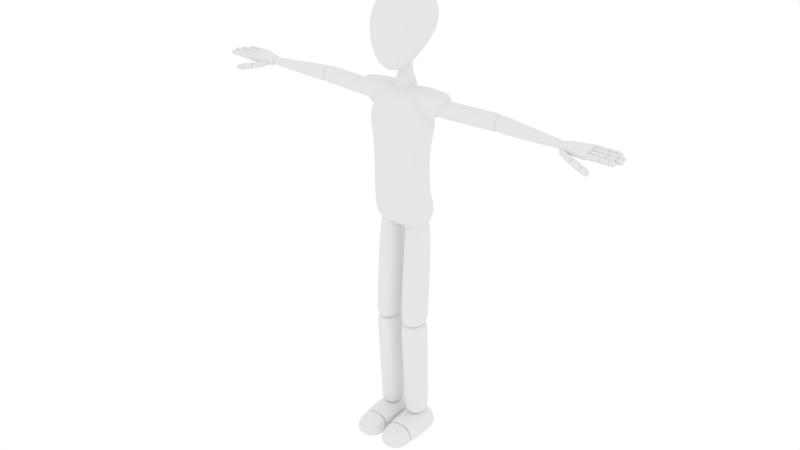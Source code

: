 # Source: 05_05_fonda3D.blend  (saved by Blender 2.71.0; exported with 4.5.12 LTS)
import bpy
from mathutils import Matrix  # noqa: F401  (used for matrix-valued properties, if any)

bpy.ops.wm.read_factory_settings(use_empty=True)
scene = bpy.context.scene
scene.name = 'Scene'

# ---- collections
col_collection_1 = bpy.data.collections.new('Collection 1'); scene.collection.children.link(col_collection_1)
col_collection_11 = bpy.data.collections.new('Collection 11'); scene.collection.children.link(col_collection_11)

# ---- world
world_world = bpy.data.worlds.new('World'); scene.world = world_world
world_world.color = (1.0, 1.0, 1.0)
world_world.use_sun_shadow = False
world_world.sun_shadow_jitter_overblur = 0.0
world_world.cycles.sampling_method = 'MANUAL'
world_world.cycles.sample_map_resolution = 256

# ---- meshes
me_cube_001 = bpy.data.meshes.new('Cube.001')
me_cube_001.from_pydata([(0.6993, 0.05658, 1.3), (0.7106, -0.04112, 1.295), (0.6074, -0.02339, 1.295), (0.6074, 0.01828, 1.3), (0.6993, 0.05658, 1.318), (0.7106, -0.04112, 1.32), (0.6074, -0.02339, 1.316), (0.6074, 0.01828, 1.318), (0.7451, 0.05371, 1.299), (0.7451, 0.03429, 1.299), (0.6983, 0.03429, 1.299), (0.6983, 0.05371, 1.299), (0.7451, 0.05371, 1.319), (0.7451, 0.03429, 1.319), (0.6983, 0.03429, 1.319), (0.6983, 0.05371, 1.319), (0.7008, 0.02936, 1.319), (0.7008, 0.009938, 1.319), (0.758, 0.009938, 1.319), (0.758, 0.02936, 1.319), (0.7008, 0.02936, 1.299), (0.7008, 0.009938, 1.299), (0.758, 0.009938, 1.299), (0.758, 0.02936, 1.299), (0.7621, 0.004143, 1.299), (0.7621, -0.01528, 1.299), (0.7049, -0.01528, 1.299), (0.7049, 0.004143, 1.299), (0.7621, 0.004143, 1.319), (0.7621, -0.01528, 1.319), (0.7049, -0.01528, 1.319), (0.7049, 0.004143, 1.319), (0.706, -0.02116, 1.319), (0.706, -0.04057, 1.319), (0.7569, -0.04057, 1.319), (0.7569, -0.02116, 1.319), (0.706, -0.02116, 1.299), (0.706, -0.04057, 1.299), (0.7569, -0.04057, 1.299), (0.7569, -0.02116, 1.299), (0.7868, -0.02116, 1.299), (0.7868, -0.04057, 1.299), (0.7566, -0.04057, 1.299), (0.7566, -0.02116, 1.299), (0.7868, -0.02116, 1.319), (0.7868, -0.04057, 1.319), (0.7566, -0.04057, 1.319), (0.7566, -0.02116, 1.319), (0.7616, 0.004143, 1.319), (0.7616, -0.01528, 1.319), (0.7963, -0.01528, 1.319), (0.7963, 0.004143, 1.319), (0.7616, 0.004143, 1.299), (0.7616, -0.01528, 1.299), (0.7963, -0.01528, 1.299), (0.7963, 0.004143, 1.299), (0.7898, 0.02936, 1.299), (0.7898, 0.009938, 1.299), (0.7577, 0.009938, 1.299), (0.7577, 0.02936, 1.299), (0.7898, 0.02936, 1.319), (0.7898, 0.009938, 1.319), (0.7577, 0.009938, 1.319), (0.7577, 0.02936, 1.319), (0.7447, 0.05371, 1.319), (0.7447, 0.03429, 1.319), (0.7693, 0.03429, 1.319), (0.7693, 0.05371, 1.319), (0.7447, 0.05371, 1.299), (0.7447, 0.03429, 1.299), (0.7693, 0.03429, 1.299), (0.7693, 0.05371, 1.299), (0.7902, 0.05371, 1.299), (0.7902, 0.03429, 1.299), (0.7691, 0.03429, 1.299), (0.7691, 0.05371, 1.299), (0.7902, 0.05371, 1.319), (0.7902, 0.03429, 1.319), (0.7691, 0.03429, 1.319), (0.7691, 0.05371, 1.319), (0.7896, 0.02936, 1.319), (0.7896, 0.009938, 1.319), (0.8141, 0.009938, 1.319), (0.8141, 0.02936, 1.319), (0.7896, 0.02936, 1.299), (0.7896, 0.009938, 1.299), (0.8141, 0.009938, 1.299), (0.8141, 0.02936, 1.299), (0.8213, 0.004143, 1.299), (0.8213, -0.01528, 1.299), (0.796, -0.01528, 1.299), (0.796, 0.004143, 1.299), (0.8213, 0.004143, 1.319), (0.8213, -0.01528, 1.319), (0.796, -0.01528, 1.319), (0.796, 0.004143, 1.319), (0.7865, -0.02116, 1.319), (0.7865, -0.04057, 1.319), (0.8106, -0.04057, 1.319), (0.8106, -0.02116, 1.319), (0.7865, -0.02116, 1.299), (0.7865, -0.04057, 1.299), (0.8106, -0.04057, 1.299), (0.8106, -0.02116, 1.299), (0.6752, -0.04186, 1.274), (0.67, -0.06512, 1.28), (0.6066, -0.04734, 1.295), (0.6156, -0.01175, 1.297), (0.6819, -0.03753, 1.298), (0.6767, -0.06079, 1.303), (0.6132, -0.04301, 1.318), (0.6184, -0.01974, 1.313), (0.6814, -0.03739, 1.298), (0.6762, -0.06066, 1.304), (0.714, -0.07123, 1.295), (0.7191, -0.04797, 1.289), (0.6747, -0.04172, 1.275), (0.6695, -0.06498, 1.28), (0.7073, -0.07556, 1.271), (0.7124, -0.0523, 1.266), (0.7451, -0.06146, 1.258), (0.74, -0.08473, 1.264), (0.7067, -0.07541, 1.272), (0.7119, -0.05214, 1.266), (0.7518, -0.05713, 1.281), (0.7467, -0.0804, 1.287), (0.7134, -0.07108, 1.295), (0.7185, -0.04781, 1.289), (0.7068, -0.04112, 1.295), (0.696, 0.05559, 1.3), (0.7068, -0.04112, 1.32), (0.696, 0.05559, 1.318), (0.7061, 0.03429, 1.299), (0.7061, 0.05371, 1.299), (0.7061, 0.03429, 1.319), (0.7061, 0.05371, 1.319), (0.709, 0.02936, 1.319), (0.709, 0.009938, 1.319), (0.709, 0.02936, 1.299), (0.709, 0.009938, 1.299), (0.7121, -0.01528, 1.299), (0.7121, 0.004143, 1.299), (0.7121, -0.01528, 1.319), (0.7121, 0.004143, 1.319), (0.7139, -0.02116, 1.319), (0.7139, -0.04057, 1.319), (0.7139, -0.02116, 1.299), (0.7139, -0.04057, 1.299), (0.7418, 0.03429, 1.299), (0.7418, 0.05371, 1.299), (0.7418, 0.03429, 1.319), (0.7418, 0.05371, 1.319), (0.7554, 0.02936, 1.319), (0.7554, 0.009938, 1.319), (0.7554, 0.02936, 1.299), (0.7554, 0.009938, 1.299), (0.7591, -0.01528, 1.299), (0.7591, 0.004143, 1.299), (0.7591, -0.01528, 1.319), (0.7591, 0.004143, 1.319), (0.7549, -0.02116, 1.319), (0.7549, -0.04057, 1.319), (0.7549, -0.02116, 1.299), (0.7549, -0.04057, 1.299), (0.7596, -0.04057, 1.299), (0.7596, -0.02116, 1.299), (0.7596, -0.04057, 1.319), (0.7596, -0.02116, 1.319), (0.7646, 0.004143, 1.319), (0.7646, -0.01528, 1.319), (0.7646, 0.004143, 1.299), (0.7646, -0.01528, 1.299), (0.7599, 0.009938, 1.299), (0.7599, 0.02936, 1.299), (0.7599, 0.009938, 1.319), (0.7599, 0.02936, 1.319), (0.7477, 0.05371, 1.319), (0.7477, 0.03429, 1.319), (0.7477, 0.05371, 1.299), (0.7477, 0.03429, 1.299), (0.767, 0.05371, 1.319), (0.767, 0.03429, 1.319), (0.767, 0.05371, 1.299), (0.767, 0.03429, 1.299), (0.7872, 0.009938, 1.299), (0.7872, 0.02936, 1.299), (0.7872, 0.009938, 1.319), (0.7872, 0.02936, 1.319), (0.7934, 0.004143, 1.319), (0.7934, -0.01528, 1.319), (0.7934, 0.004143, 1.299), (0.7934, -0.01528, 1.299), (0.7836, -0.04057, 1.299), (0.7836, -0.02116, 1.299), (0.7836, -0.04057, 1.319), (0.7836, -0.02116, 1.319), (0.789, -0.02116, 1.319), (0.789, -0.04057, 1.319), (0.789, -0.02116, 1.299), (0.789, -0.04057, 1.299), (0.7989, -0.01528, 1.299), (0.7989, 0.004143, 1.299), (0.7989, -0.01528, 1.319), (0.7989, 0.004143, 1.319), (0.7919, 0.02936, 1.319), (0.7919, 0.009938, 1.319), (0.7919, 0.02936, 1.299), (0.7919, 0.009938, 1.299), (0.7719, 0.03429, 1.299), (0.7719, 0.05371, 1.299), (0.7719, 0.03429, 1.319), (0.7719, 0.05371, 1.319), (0.7156, -0.04697, 1.29), (0.7104, -0.07024, 1.296), (0.7089, -0.0513, 1.266), (0.7037, -0.07457, 1.272), (0.6852, -0.03847, 1.297), (0.6801, -0.06173, 1.303), (0.6785, -0.0428, 1.274), (0.6734, -0.06606, 1.279), (0.6664, -0.0641, 1.281), (0.6715, -0.04084, 1.275), (0.6731, -0.05978, 1.304), (0.6782, -0.03651, 1.299), (0.71, -0.07634, 1.271), (0.7152, -0.05307, 1.265), (0.7167, -0.07201, 1.294), (0.7219, -0.04874, 1.288), (0.6167, -0.02853, 1.295), (0.6157, 0.02542, 1.3), (0.6167, -0.02853, 1.316), (0.6157, 0.02542, 1.318), (0.7021, 0.03238, 1.295), (0.6074, 0.008027, 1.295), (0.7021, 0.03238, 1.322), (0.6074, 0.008027, 1.322), (0.6986, 0.03163, 1.295), (0.6986, 0.03163, 1.322), (0.616, 0.01214, 1.295), (0.616, 0.01214, 1.322), (0.7048, 0.008986, 1.293), (0.6074, -0.002127, 1.293), (0.7048, 0.008986, 1.323), (0.6074, -0.002127, 1.323), (0.7012, 0.008475, 1.293), (0.7012, 0.008475, 1.323), (0.6162, -0.0009996, 1.293), (0.6162, -0.0009996, 1.323), (0.7079, -0.0178, 1.294), (0.6074, -0.01247, 1.294), (0.7079, -0.0178, 1.322), (0.6074, -0.01247, 1.322), (0.7042, -0.01803, 1.294), (0.7042, -0.01803, 1.322), (0.6165, -0.01444, 1.294), (0.6165, -0.01444, 1.322), (0.05031, 0.054, 1.515), (0.05031, -0.1181, 1.434), (0.07327, 0.08933, 1.66), (0.07327, -0.08154, 1.665), (0.0, -0.1181, 1.414), (7.318e-11, 0.054, 1.515), (0.0, -0.09531, 1.683), (0.0, 0.1007, 1.68), (0.0, 0.02581, 1.461), (0.0, -0.03459, 1.461), (0.0, 0.05242, 1.354), (0.0, -0.05242, 1.354), (0.01784, -0.02295, 1.461), (0.01785, 0.01417, 1.461), (0.03339, -0.03542, 1.354), (0.03339, 0.03542, 1.354), (0.0, 0.06853, 1.372), (0.0, -0.06853, 1.372), (0.0, 0.06411, 1.264), (0.0, -0.0814, 1.264), (0.06652, -0.04209, 1.372), (0.06652, 0.01593, 1.372), (0.1373, -0.0814, 1.264), (0.1373, 0.04182, 1.264), (0.09948, 0.04744, 1.115), (0.09948, -0.08962, 1.115), (0.0, -0.08962, 1.115), (0.0, 0.04744, 1.115), (0.0, 0.04744, 0.9877), (0.0, -0.08962, 0.9877), (0.09948, -0.08962, 0.9877), (0.09948, 0.04744, 0.9877), (0.1211, 0.03836, 1.254), (0.1211, -0.03836, 1.254), (0.1582, 0.0404, 1.348), (0.1582, -0.0404, 1.348), (0.0104, -0.03893, 1.354), (0.0104, 0.05822, 1.354), (0.1635, -0.04392, 1.322), (0.1635, 0.04392, 1.322), (0.1085, 0.0654, 0.852), (0.1085, -0.0654, 0.852), (0.0, -0.0654, 0.852), (0.0, 0.0654, 0.852), (0.37, 0.04672, 1.279), (0.37, -0.017, 1.279), (0.1196, -0.03186, 1.279), (0.1196, 0.03186, 1.279), (0.3682, 0.04672, 1.343), (0.3682, -0.017, 1.343), (0.1243, -0.03186, 1.342), (0.1243, 0.03186, 1.342), (0.3602, 0.04672, 1.342), (0.3602, -0.017, 1.342), (0.6118, -0.01678, 1.322), (0.6118, 0.01684, 1.322), (0.3645, 0.04672, 1.279), (0.3645, -0.017, 1.279), (0.6105, -0.01678, 1.294), (0.6105, 0.01684, 1.294), (0.08497, 0.03567, 0.8906), (0.08497, -0.03567, 0.8906), (0.1028, -0.07433, 0.4654), (0.1028, 0.03891, 0.4654), (0.02643, 0.03567, 0.8893), (0.02643, -0.03567, 0.8893), (0.009884, -0.07433, 0.4653), (0.009884, 0.03891, 0.4653), (0.01536, 0.04995, 0.07525), (0.01536, -0.04995, 0.07525), (0.009228, -0.07433, 0.472), (0.009228, 0.03891, 0.472), (0.09734, 0.04995, 0.07701), (0.09734, -0.04995, 0.07701), (0.1022, -0.07433, 0.4722), (0.1022, 0.03891, 0.4722), (0.1127, 0.08344, 0.002372), (0.1127, -0.05347, 0.002372), (0.002969, -0.05347, 0.002372), (0.002969, 0.08344, 0.002372), (0.1127, 0.06616, 0.08403), (0.1127, -0.05347, 0.08042), (0.002969, -0.05347, 0.08042), (0.002969, 0.06616, 0.08403), (0.008942, -0.1769, 0.0511), (0.1067, -0.1769, 0.0511), (0.008942, -0.1769, 0.002373), (0.1067, -0.1769, 0.002373), (0.01051, -0.05528, 1.242), (0.01051, 0.06057, 1.242), (0.1002, -0.03944, 1.353), (0.1002, 0.05872, 1.353), (0.3591, -0.01728, 1.279), (0.3591, 0.04643, 1.279), (0.3573, -0.01728, 1.343), (0.3573, 0.04643, 1.343), (0.1595, -0.03165, 1.279), (0.1595, 0.03207, 1.279), (0.1577, -0.03165, 1.343), (0.1577, 0.03207, 1.343), (0.3736, 0.04569, 1.341), (0.3736, -0.01665, 1.341), (0.3775, 0.04569, 1.279), (0.3775, -0.01665, 1.279), (0.6038, 0.01762, 1.323), (0.6038, -0.01704, 1.323), (0.6027, 0.01762, 1.293), (0.6027, -0.01704, 1.293), (0.0, 0.02361, 1.427), (0.0, -0.03239, 1.427), (0.0187, 0.01281, 1.427), (0.0187, -0.02159, 1.427), (0.1053, -0.1139, 1.568), (0.1053, 0.08334, 1.568), (0.0, -0.1139, 1.568), (0.0, 0.1139, 1.568), (0.05031, -0.008975, 1.434), (0.07327, -0.001035, 1.687), (0.0, -0.008975, 1.414), (0.0, -0.001035, 1.701), (0.1053, -0.001035, 1.568), (0.1022, 0.05662, 0.8601), (0.1022, -0.05662, 0.8601), (0.009251, 0.05662, 0.8582), (0.009251, -0.05662, 0.8582), (0.1028, 0.03891, 0.4868), (0.1028, -0.07433, 0.4868), (0.009848, 0.03891, 0.4865), (0.009848, -0.07433, 0.4865), (0.00926, -0.07433, 0.4524), (0.00926, 0.03891, 0.4524), (0.1022, -0.07433, 0.4526), (0.1022, 0.03891, 0.4526), (0.01533, -0.04995, 0.09194), (0.01533, 0.04995, 0.09194), (0.09732, -0.04995, 0.09362), (0.09732, 0.04995, 0.09362), (0.1029, 0.07577, 0.9398), (0.1029, -0.08645, 0.9344), (-2.639e-19, -0.08645, 0.9344), (0.0, 0.07577, 0.9398), (0.1211, -3.092e-07, 1.254), (0.1812, -3.688e-07, 1.359), (0.0104, -3.387e-07, 1.365), (0.1824, -3.651e-07, 1.322), (0.01051, -3.026e-07, 1.242), (0.1002, -3.427e-07, 1.364), (0.1588, 0.04082, 1.343), (0.1588, -0.04082, 1.343), (0.01041, -0.03886, 1.341), (0.01041, 0.06313, 1.298), (0.1026, -0.03938, 1.34), (0.1026, 0.06365, 1.315), (0.1819, -3.684e-07, 1.354), (0.01041, -7.122e-08, 1.352), (0.0, -0.00439, 1.481), (0.0, 0.004347, 1.295), (0.02538, -0.00439, 1.461), (0.0454, -2.174e-07, 1.354), (0.0264, -0.00439, 1.427), (0.03078, -0.001274, 1.395), (0.02254, -0.01915, 1.395), (0.02254, 0.0166, 1.395), (0.0, -0.02908, 1.395), (0.0, 0.02653, 1.395), (0.1065, -0.08764, 1.18), (0.1065, 0.0493, 1.18), (0.0, -0.08764, 1.18), (0.0, 0.05842, 1.18), (0.005652, -0.09997, 0.002373), (0.005652, -0.09997, 0.06924), (0.11, -0.09997, 0.06924), (0.11, -0.09997, 0.002373), (0.005683, -0.1006, 0.002373), (0.005683, -0.1006, 0.06907), (0.11, -0.1006, 0.06907), (0.11, -0.1006, 0.002373), (0.005866, -0.1044, 0.002373), (0.005866, -0.1044, 0.06806), (0.1098, -0.1044, 0.06806), (0.1098, -0.1044, 0.002373), (0.005459, -0.09598, 0.002373), (0.005459, -0.09598, 0.0703), (0.1102, -0.09598, 0.0703), (0.1102, -0.09598, 0.002373), (0.1127, -0.05347, 0.006343), (0.1127, 0.0826, 0.006343), (0.002969, -0.05347, 0.006343), (0.002969, 0.0826, 0.006343), (0.005652, -0.09997, 0.005624), (0.11, -0.09997, 0.005624), (0.005459, -0.09598, 0.005676), (0.1102, -0.09598, 0.005676), (0.008942, -0.1769, 0.005436), (0.1067, -0.1769, 0.005436), (0.005683, -0.1006, 0.006566), (0.11, -0.1006, 0.006566), (0.005866, -0.1044, 0.006502), (0.1098, -0.1044, 0.006502)], [], [(8, 12, 13, 9), (10, 14, 15, 11), (21, 17, 16, 20), (23, 19, 18, 22), (24, 28, 29, 25), (26, 30, 31, 27), (37, 33, 32, 36), (39, 35, 34, 38), (40, 44, 45, 41), (42, 46, 47, 43), (53, 49, 48, 52), (55, 51, 50, 54), (56, 60, 61, 57), (58, 62, 63, 59), (69, 65, 64, 68), (71, 67, 66, 70), (72, 76, 77, 73), (74, 78, 79, 75), (85, 81, 80, 84), (87, 83, 82, 86), (88, 92, 93, 89), (90, 94, 95, 91), (101, 97, 96, 100), (103, 99, 98, 102), (104, 108, 109, 105), (106, 110, 111, 107), (117, 113, 112, 116), (119, 115, 114, 118), (120, 124, 125, 121), (122, 126, 127, 123), (5, 130, 128, 1), (0, 129, 131, 4), (11, 133, 132, 10), (135, 15, 14, 134), (134, 14, 10, 132), (15, 135, 133, 11), (16, 136, 138, 20), (137, 17, 21, 139), (136, 16, 17, 137), (20, 138, 139, 21), (27, 141, 140, 26), (143, 31, 30, 142), (142, 30, 26, 140), (31, 143, 141, 27), (32, 144, 146, 36), (145, 33, 37, 147), (144, 32, 33, 145), (36, 146, 147, 37), (133, 149, 148, 132), (149, 8, 9, 148), (12, 151, 150, 13), (151, 135, 134, 150), (13, 150, 148, 9), (150, 134, 132, 148), (135, 151, 149, 133), (151, 12, 8, 149), (136, 152, 154, 138), (152, 19, 23, 154), (18, 153, 155, 22), (153, 137, 139, 155), (19, 152, 153, 18), (152, 136, 137, 153), (138, 154, 155, 139), (154, 23, 22, 155), (141, 157, 156, 140), (157, 24, 25, 156), (28, 159, 158, 29), (159, 143, 142, 158), (29, 158, 156, 25), (158, 142, 140, 156), (143, 159, 157, 141), (159, 28, 24, 157), (144, 160, 162, 146), (160, 35, 39, 162), (34, 161, 163, 38), (161, 145, 147, 163), (35, 160, 161, 34), (160, 144, 145, 161), (146, 162, 163, 147), (162, 39, 38, 163), (43, 165, 164, 42), (167, 47, 46, 166), (166, 46, 42, 164), (47, 167, 165, 43), (48, 168, 170, 52), (169, 49, 53, 171), (168, 48, 49, 169), (52, 170, 171, 53), (59, 173, 172, 58), (175, 63, 62, 174), (174, 62, 58, 172), (63, 175, 173, 59), (64, 176, 178, 68), (177, 65, 69, 179), (176, 64, 65, 177), (68, 178, 179, 69), (176, 180, 182, 178), (180, 67, 71, 182), (66, 181, 183, 70), (181, 177, 179, 183), (67, 180, 181, 66), (180, 176, 177, 181), (178, 182, 183, 179), (182, 71, 70, 183), (173, 185, 184, 172), (185, 56, 57, 184), (60, 187, 186, 61), (187, 175, 174, 186), (61, 186, 184, 57), (186, 174, 172, 184), (175, 187, 185, 173), (187, 60, 56, 185), (168, 188, 190, 170), (188, 51, 55, 190), (50, 189, 191, 54), (189, 169, 171, 191), (51, 188, 189, 50), (188, 168, 169, 189), (170, 190, 191, 171), (190, 55, 54, 191), (165, 193, 192, 164), (193, 40, 41, 192), (44, 195, 194, 45), (195, 167, 166, 194), (45, 194, 192, 41), (194, 166, 164, 192), (167, 195, 193, 165), (195, 44, 40, 193), (96, 196, 198, 100), (196, 99, 103, 198), (98, 197, 199, 102), (197, 97, 101, 199), (99, 196, 197, 98), (196, 96, 97, 197), (100, 198, 199, 101), (198, 103, 102, 199), (91, 201, 200, 90), (201, 88, 89, 200), (92, 203, 202, 93), (203, 95, 94, 202), (93, 202, 200, 89), (202, 94, 90, 200), (95, 203, 201, 91), (203, 92, 88, 201), (80, 204, 206, 84), (204, 83, 87, 206), (82, 205, 207, 86), (205, 81, 85, 207), (83, 204, 205, 82), (204, 80, 81, 205), (84, 206, 207, 85), (206, 87, 86, 207), (75, 209, 208, 74), (209, 72, 73, 208), (76, 211, 210, 77), (211, 79, 78, 210), (77, 210, 208, 73), (210, 78, 74, 208), (79, 211, 209, 75), (211, 76, 72, 209), (212, 115, 119, 214), (114, 213, 215, 118), (115, 212, 213, 114), (214, 119, 118, 215), (112, 216, 218, 116), (216, 212, 214, 218), (213, 217, 219, 215), (217, 113, 117, 219), (212, 216, 217, 213), (216, 112, 113, 217), (116, 218, 219, 117), (218, 214, 215, 219), (107, 221, 220, 106), (221, 104, 105, 220), (108, 223, 222, 109), (223, 111, 110, 222), (109, 222, 220, 105), (222, 110, 106, 220), (111, 223, 221, 107), (223, 108, 104, 221), (123, 225, 224, 122), (225, 120, 121, 224), (124, 227, 226, 125), (227, 127, 126, 226), (125, 226, 224, 121), (226, 126, 122, 224), (127, 227, 225, 123), (227, 124, 120, 225), (130, 230, 228, 128), (230, 6, 2, 228), (129, 229, 231, 131), (229, 3, 7, 231), (232, 0, 4, 234), (235, 7, 3, 233), (0, 232, 236, 129), (131, 237, 234, 4), (238, 229, 129, 236), (233, 3, 229, 238), (231, 239, 237, 131), (7, 235, 239, 231), (234, 242, 240, 232), (243, 235, 233, 241), (232, 240, 244, 236), (237, 245, 242, 234), (246, 238, 236, 244), (241, 233, 238, 246), (239, 247, 245, 237), (235, 243, 247, 239), (242, 250, 248, 240), (250, 5, 1, 248), (6, 251, 249, 2), (251, 243, 241, 249), (240, 248, 252, 244), (248, 1, 128, 252), (245, 253, 250, 242), (253, 130, 5, 250), (228, 254, 252, 128), (254, 246, 244, 252), (2, 249, 254, 228), (249, 241, 246, 254), (247, 255, 253, 245), (255, 230, 130, 253), (243, 251, 255, 247), (251, 6, 230, 255), (279, 274, 272, 277), (276, 273, 275, 278), (277, 272, 273, 276), (279, 277, 276, 278), (283, 280, 287, 284), (281, 282, 285, 286), (280, 281, 286, 287), (298, 299, 296, 297), (300, 304, 305, 301), (302, 306, 307, 303), (313, 309, 308, 312), (315, 311, 310, 314), (321, 317, 316, 320), (323, 319, 318, 322), (324, 328, 329, 325), (326, 330, 331, 327), (334, 335, 332, 333), (336, 339, 338, 337), (349, 300, 301, 348), (304, 351, 350, 305), (305, 350, 348, 301), (351, 304, 300, 349), (303, 353, 352, 302), (353, 349, 348, 352), (351, 355, 354, 350), (355, 307, 306, 354), (350, 354, 352, 348), (354, 306, 302, 352), (307, 355, 353, 303), (355, 351, 349, 353), (308, 356, 358, 312), (357, 309, 313, 359), (356, 308, 309, 357), (312, 358, 359, 313), (356, 360, 362, 358), (360, 311, 315, 362), (310, 361, 363, 314), (361, 357, 359, 363), (311, 360, 361, 310), (360, 356, 357, 361), (358, 362, 363, 359), (362, 315, 314, 363), (364, 264, 269, 366), (265, 365, 367, 268), (262, 370, 368, 259), (370, 260, 257, 368), (369, 256, 261, 371), (371, 263, 258, 369), (256, 372, 374, 261), (372, 257, 260, 374), (263, 375, 373, 258), (375, 262, 259, 373), (372, 256, 369, 376), (376, 368, 257, 372), (258, 373, 376, 369), (373, 259, 368, 376), (316, 377, 379, 320), (378, 317, 321, 380), (377, 316, 317, 378), (320, 379, 380, 321), (377, 381, 383, 379), (381, 319, 323, 383), (318, 382, 384, 322), (382, 378, 380, 384), (319, 381, 382, 318), (381, 377, 378, 382), (379, 383, 384, 380), (383, 323, 322, 384), (327, 386, 385, 326), (388, 331, 330, 387), (387, 330, 326, 385), (331, 388, 386, 327), (386, 390, 389, 385), (390, 324, 325, 389), (328, 392, 391, 329), (392, 388, 387, 391), (329, 391, 389, 325), (391, 387, 385, 389), (388, 392, 390, 386), (392, 328, 324, 390), (286, 394, 393, 287), (394, 297, 296, 393), (285, 395, 394, 286), (395, 298, 297, 394), (287, 393, 396, 284), (393, 296, 299, 396), (295, 400, 397, 288), (400, 294, 289, 397), (288, 397, 401, 345), (397, 289, 344, 401), (347, 402, 398, 290), (402, 346, 291, 398), (293, 399, 402, 347), (399, 292, 346, 402), (289, 407, 405, 344), (407, 346, 292, 405), (345, 406, 408, 288), (406, 293, 347, 408), (290, 403, 408, 347), (403, 295, 288, 408), (346, 407, 404, 291), (407, 289, 294, 404), (398, 409, 403, 290), (409, 400, 295, 403), (291, 404, 409, 398), (404, 294, 400, 409), (399, 410, 405, 292), (410, 401, 344, 405), (293, 406, 410, 399), (406, 345, 401, 410), (264, 411, 413, 269), (411, 265, 268, 413), (271, 414, 412, 266), (414, 270, 267, 412), (269, 413, 415, 366), (413, 268, 367, 415), (266, 420, 418, 271), (420, 364, 366, 418), (365, 419, 417, 367), (419, 267, 270, 417), (415, 416, 418, 366), (416, 414, 271, 418), (367, 417, 416, 415), (417, 270, 414, 416), (278, 421, 422, 279), (421, 281, 280, 422), (275, 423, 421, 278), (423, 282, 281, 421), (279, 422, 424, 274), (422, 280, 283, 424), (430, 434, 435, 431), (434, 340, 341, 435), (432, 436, 433, 429), (436, 343, 342, 433), (338, 438, 439, 337), (438, 426, 427, 439), (333, 440, 437, 334), (440, 428, 425, 437), (332, 442, 441, 333), (442, 336, 337, 441), (334, 443, 444, 335), (443, 338, 339, 444), (335, 444, 442, 332), (444, 339, 336, 442), (426, 445, 446, 427), (445, 425, 428, 446), (437, 447, 443, 334), (447, 438, 338, 443), (425, 445, 447, 437), (445, 426, 438, 447), (439, 448, 441, 337), (448, 440, 333, 441), (427, 446, 448, 439), (446, 428, 440, 448), (343, 450, 449, 342), (450, 341, 340, 449), (429, 451, 452, 432), (451, 430, 431, 452), (433, 453, 451, 429), (453, 434, 430, 451), (342, 449, 453, 433), (449, 340, 434, 453), (435, 454, 452, 431), (454, 436, 432, 452), (341, 450, 454, 435), (450, 343, 436, 454)])
me_cube_001.polygons.foreach_set('use_smooth', [True] * 390)
me_cube_001.use_remesh_preserve_volume = False
me_cube_001.use_remesh_preserve_attributes = False
me_cube_001.use_mirror_vertex_groups = False
me_cube_001.update()
arm_armature = bpy.data.armatures.new('Armature')  # bones are not reproduced

# ---- objects
ob_mr_biped = bpy.data.objects.new('mr_biped', me_cube_001)
ob_rig = bpy.data.objects.new('rig', arm_armature)

# ---- transforms, parenting, visibility, modifiers, constraints
ob_mr_biped.parent = ob_rig
ob_mr_biped.location = (0.0, 0.0, 0.0)
ob_mr_biped.lineart.crease_threshold = 0.0
_vg = ob_mr_biped.vertex_groups.new(name='chest.02')
_vg.add([272, 273, 274, 275, 276, 277, 278, 279], 1.0, 'REPLACE')
_vg = ob_mr_biped.vertex_groups.new(name='finger_a.01.L')
_vg.add([32, 33, 34, 35, 36, 37, 38, 39, 144, 145, 146, 147, 160, 161, 162, 163], 1.0, 'REPLACE')
_vg = ob_mr_biped.vertex_groups.new(name='finger_a.01.R')
_vg = ob_mr_biped.vertex_groups.new(name='finger_a.02.L')
_vg.add([40, 41, 42, 43, 44, 45, 46, 47, 164, 165, 166, 167, 192, 193, 194, 195], 1.0, 'REPLACE')
_vg = ob_mr_biped.vertex_groups.new(name='finger_a.02.R')
_vg = ob_mr_biped.vertex_groups.new(name='finger_a.03.L')
_vg.add([96, 97, 98, 99, 100, 101, 102, 103, 196, 197, 198, 199], 1.0, 'REPLACE')
_vg = ob_mr_biped.vertex_groups.new(name='finger_a.03.R')
_vg = ob_mr_biped.vertex_groups.new(name='finger_b.01.L')
_vg.add([24, 25, 26, 27, 28, 29, 30, 31, 140, 141, 142, 143, 156, 157, 158, 159], 1.0, 'REPLACE')
_vg = ob_mr_biped.vertex_groups.new(name='finger_b.01.R')
_vg = ob_mr_biped.vertex_groups.new(name='finger_b.02.L')
_vg.add([48, 49, 50, 51, 52, 53, 54, 55, 168, 169, 170, 171, 188, 189, 190, 191], 1.0, 'REPLACE')
_vg = ob_mr_biped.vertex_groups.new(name='finger_b.02.R')
_vg = ob_mr_biped.vertex_groups.new(name='finger_b.03.L')
_vg.add([88, 89, 90, 91, 92, 93, 94, 95, 200, 201, 202, 203], 1.0, 'REPLACE')
_vg = ob_mr_biped.vertex_groups.new(name='finger_b.03.R')
_vg = ob_mr_biped.vertex_groups.new(name='finger_c.01.L')
_vg.add([16, 17, 18, 19, 20, 21, 22, 23, 136, 137, 138, 139, 152, 153, 154, 155], 1.0, 'REPLACE')
_vg = ob_mr_biped.vertex_groups.new(name='finger_c.01.R')
_vg = ob_mr_biped.vertex_groups.new(name='finger_c.02.L')
_vg.add([56, 57, 58, 59, 60, 61, 62, 63, 172, 173, 174, 175, 184, 185, 186, 187], 1.0, 'REPLACE')
_vg = ob_mr_biped.vertex_groups.new(name='finger_c.02.R')
_vg = ob_mr_biped.vertex_groups.new(name='finger_c.03.L')
_vg.add([80, 81, 82, 83, 84, 85, 86, 87, 204, 205, 206, 207], 1.0, 'REPLACE')
_vg = ob_mr_biped.vertex_groups.new(name='finger_c.03.R')
_vg = ob_mr_biped.vertex_groups.new(name='finger_d.01.L')
_vg.add([8, 9, 10, 11, 12, 13, 14, 15, 132, 133, 134, 135, 148, 149, 150, 151], 1.0, 'REPLACE')
_vg = ob_mr_biped.vertex_groups.new(name='finger_d.01.R')
_vg = ob_mr_biped.vertex_groups.new(name='finger_d.02.L')
_vg.add([64, 65, 66, 67, 68, 69, 70, 71, 176, 177, 178, 179, 180, 181, 182, 183], 1.0, 'REPLACE')
_vg = ob_mr_biped.vertex_groups.new(name='finger_d.02.R')
_vg = ob_mr_biped.vertex_groups.new(name='finger_d.03.L')
_vg.add([72, 73, 74, 75, 76, 77, 78, 79, 208, 209, 210, 211], 1.0, 'REPLACE')
_vg = ob_mr_biped.vertex_groups.new(name='finger_d.03.R')
_vg = ob_mr_biped.vertex_groups.new(name='foot.L')
_vg.add([332, 333, 334, 335, 336, 337, 338, 339, 425, 426, 427, 428, 437, 438, 439, 440, 441, 442, 443, 444, 445, 446, 447, 448], 1.0, 'REPLACE')
_vg = ob_mr_biped.vertex_groups.new(name='foot.R')
_vg = ob_mr_biped.vertex_groups.new(name='forearm.L')
_vg.add([308, 309, 310, 311, 312, 313, 314, 315, 356, 357, 358, 359, 360, 361, 362, 363], 1.0, 'REPLACE')
_vg = ob_mr_biped.vertex_groups.new(name='forearm.R')
_vg = ob_mr_biped.vertex_groups.new(name='hand.L')
_vg.add([2, 3, 6, 7, 228, 229, 230, 231, 233, 235, 238, 239, 241, 243, 246, 247, 249, 251, 254, 255], 1.0, 'REPLACE')
_vg = ob_mr_biped.vertex_groups.new(name='hand.R')
_vg = ob_mr_biped.vertex_groups.new(name='head')
_vg.add([256, 257, 258, 259, 260, 261, 262, 263, 368, 369, 370, 371, 372, 373, 374, 375, 376], 1.0, 'REPLACE')
_vg = ob_mr_biped.vertex_groups.new(name='hips')
_vg.add([284, 285, 286, 287, 296, 297, 298, 299, 393, 394, 395, 396], 1.0, 'REPLACE')
_vg = ob_mr_biped.vertex_groups.new(name='neck')
_vg.add([264, 265, 266, 267, 268, 269, 270, 271, 364, 365, 366, 367, 411, 412, 413, 414, 415, 416, 417, 418, 419, 420], 1.0, 'REPLACE')
_vg = ob_mr_biped.vertex_groups.new(name='palm_a.L')
_vg.add([1, 5, 128, 130, 248, 250, 252, 253], 1.0, 'REPLACE')
_vg = ob_mr_biped.vertex_groups.new(name='palm_a.R')
_vg = ob_mr_biped.vertex_groups.new(name='palm_b.L')
_vg.add([240, 242, 244, 245, 248, 250, 252, 253], 1.0, 'REPLACE')
_vg = ob_mr_biped.vertex_groups.new(name='palm_b.R')
_vg = ob_mr_biped.vertex_groups.new(name='palm_c.L')
_vg.add([232, 234, 236, 237, 240, 242, 244, 245], 1.0, 'REPLACE')
_vg = ob_mr_biped.vertex_groups.new(name='palm_c.R')
_vg = ob_mr_biped.vertex_groups.new(name='palm_d.L')
_vg.add([0, 4, 129, 131, 232, 234, 236, 237], 1.0, 'REPLACE')
_vg = ob_mr_biped.vertex_groups.new(name='palm_d.R')
_vg = ob_mr_biped.vertex_groups.new(name='shin.L')
_vg.add([324, 325, 326, 327, 328, 329, 330, 331, 385, 386, 387, 388, 389, 390, 391, 392], 1.0, 'REPLACE')
_vg = ob_mr_biped.vertex_groups.new(name='shin.R')
_vg = ob_mr_biped.vertex_groups.new(name='shoulder.L')
_vg.add([288, 289, 290, 291, 292, 293, 294, 295, 344, 345, 346, 347, 397, 398, 399, 400, 401, 402, 403, 404, 405, 406, 407, 408, 409, 410], 1.0, 'REPLACE')
_vg = ob_mr_biped.vertex_groups.new(name='shoulder.R')
_vg = ob_mr_biped.vertex_groups.new(name='spine')
_vg.add([280, 281, 282, 283, 284, 285, 286, 287], 1.0, 'REPLACE')
_vg = ob_mr_biped.vertex_groups.new(name='chest.01')
_vg.add([280, 281, 282, 283, 421, 422, 423, 424], 1.0, 'REPLACE')
_vg = ob_mr_biped.vertex_groups.new(name='thigh.L')
_vg.add([316, 317, 318, 319, 320, 321, 322, 323, 377, 378, 379, 380, 381, 382, 383, 384], 1.0, 'REPLACE')
_vg = ob_mr_biped.vertex_groups.new(name='thigh.R')
_vg = ob_mr_biped.vertex_groups.new(name='thumb.01.L')
_vg.add([104, 105, 106, 107, 108, 109, 110, 111, 220, 221, 222, 223], 1.0, 'REPLACE')
_vg = ob_mr_biped.vertex_groups.new(name='thumb.01.R')
_vg = ob_mr_biped.vertex_groups.new(name='thumb.02.L')
_vg.add([112, 113, 114, 115, 116, 117, 118, 119, 212, 213, 214, 215, 216, 217, 218, 219], 1.0, 'REPLACE')
_vg = ob_mr_biped.vertex_groups.new(name='thumb.02.R')
_vg = ob_mr_biped.vertex_groups.new(name='thumb.03.L')
_vg.add([120, 121, 122, 123, 124, 125, 126, 127, 224, 225, 226, 227], 1.0, 'REPLACE')
_vg = ob_mr_biped.vertex_groups.new(name='thumb.03.R')
_vg = ob_mr_biped.vertex_groups.new(name='toe.L')
_vg.add([340, 341, 342, 343, 429, 430, 431, 432, 433, 434, 435, 436, 449, 450, 451, 452, 453, 454], 1.0, 'REPLACE')
_vg = ob_mr_biped.vertex_groups.new(name='toe.R')
_vg = ob_mr_biped.vertex_groups.new(name='upper_arm.L')
_vg.add([300, 301, 302, 303, 304, 305, 306, 307, 348, 349, 350, 351, 352, 353, 354, 355], 1.0, 'REPLACE')
_vg = ob_mr_biped.vertex_groups.new(name='upper_arm.R')
_m = ob_mr_biped.modifiers.new('Mirror', 'MIRROR')
_m.use_clip = True
_m = ob_mr_biped.modifiers.new('Armature', 'ARMATURE')
_m.object = ob_rig
_m.use_deform_preserve_volume = True
_m = ob_mr_biped.modifiers.new('Subsurf', 'SUBSURF')
_m.uv_smooth = 'PRESERVE_CORNERS'
_m.quality = 2
_m.levels = 2
ob_rig.location = (0.0, 0.0, 0.0)
ob_rig.display_type = 'WIRE'
ob_rig.show_in_front = True
ob_rig.lineart.crease_threshold = 0.0

# ---- collection membership
col_collection_1.objects.link(ob_mr_biped)
col_collection_11.objects.link(ob_rig)

# ---- scene / render settings (as saved in the file)
scene.frame_start = 1; scene.frame_end = 250; scene.frame_set(1)
scene.render.engine = 'BLENDER_EEVEE_NEXT'
scene.render.image_settings.color_mode = 'RGB'
scene.render.image_settings.compression = 90
scene.render.resolution_percentage = 50
scene.render.dither_intensity = 0.0
scene.render.bake_margin = 2
scene.render.bake_bias = 0.0
scene.render.use_stamp_frame = False
scene.render.use_stamp_scene = False
scene.render.use_stamp_filename = False
scene.render.use_stamp_render_time = False
scene.render.stamp_background = (0.0, 0.0, 0.0, 0.85)
scene.cycles.use_denoising = False
scene.cycles.samples = 10
scene.cycles.sampling_pattern = 'TABULATED_SOBOL'
scene.cycles.light_sampling_threshold = 0.0
scene.cycles.use_adaptive_sampling = False
scene.cycles.use_light_tree = False
scene.cycles.blur_glossy = 0.0
scene.cycles.volume_bounces = 1
scene.cycles.pixel_filter_type = 'GAUSSIAN'
scene.cycles.sample_clamp_indirect = 0.0
scene.view_settings.view_transform = 'Standard'
bpy.context.view_layer.update()

# ---- added for rendering (the .blend has no active camera): camera
cam_auto = bpy.data.cameras.new('AutoCamera')
cam_auto.lens = 50.0
cam_auto.sensor_width = 36.0
cam_auto.clip_end = 1000.0
ob_auto_camera = bpy.data.objects.new('AutoCamera', cam_auto)
scene.collection.objects.link(ob_auto_camera)
ob_auto_camera.location = (2.20245, -2.67444, 2.61341)
ob_auto_camera.rotation_euler = (1.09748, -7.21219e-08, 0.694738)
scene.camera = ob_auto_camera
bpy.context.view_layer.update()
